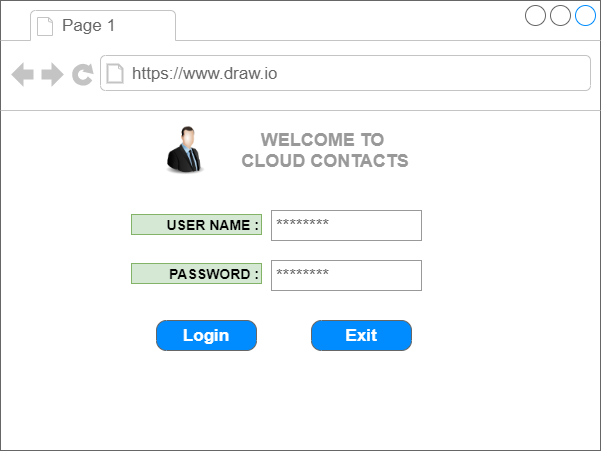

The diagram above was exported from draw.io. Its source (the exported page's mxGraphModel, read from the mxfile embedded in the PNG):
<mxGraphModel dx="852" dy="494" grid="1" gridSize="10" guides="1" tooltips="1" connect="1" arrows="1" fold="1" page="1" pageScale="1" pageWidth="850" pageHeight="1100" math="0" shadow="0">
  <root>
    <mxCell id="0" />
    <mxCell id="1" parent="0" />
    <mxCell id="boS-YI2KJ_1-BiN0MBio-1" value="" style="strokeWidth=1;shadow=0;dashed=0;align=center;html=1;shape=mxgraph.mockup.containers.browserWindow;rSize=0;strokeColor=#666666;strokeColor2=#008cff;strokeColor3=#c4c4c4;mainText=,;recursiveResize=0;" parent="1" vertex="1">
      <mxGeometry x="150" y="10" width="600" height="450" as="geometry" />
    </mxCell>
    <mxCell id="boS-YI2KJ_1-BiN0MBio-2" value="Page 1" style="strokeWidth=1;shadow=0;dashed=0;align=center;html=1;shape=mxgraph.mockup.containers.anchor;fontSize=17;fontColor=#666666;align=left;" parent="boS-YI2KJ_1-BiN0MBio-1" vertex="1">
      <mxGeometry x="60" y="12" width="110" height="26" as="geometry" />
    </mxCell>
    <mxCell id="boS-YI2KJ_1-BiN0MBio-3" value="https://www.draw.io" style="strokeWidth=1;shadow=0;dashed=0;align=center;html=1;shape=mxgraph.mockup.containers.anchor;rSize=0;fontSize=17;fontColor=#666666;align=left;" parent="boS-YI2KJ_1-BiN0MBio-1" vertex="1">
      <mxGeometry x="130" y="60" width="250" height="26" as="geometry" />
    </mxCell>
    <mxCell id="Y2NuzA9TcsgeZcLPUpdx-1" value="Login" style="strokeWidth=1;shadow=0;dashed=0;align=center;html=1;shape=mxgraph.mockup.buttons.button;strokeColor=#666666;fontColor=#ffffff;mainText=;buttonStyle=round;fontSize=17;fontStyle=1;fillColor=#008cff;whiteSpace=wrap;" parent="boS-YI2KJ_1-BiN0MBio-1" vertex="1">
      <mxGeometry x="156" y="320" width="100" height="30" as="geometry" />
    </mxCell>
    <mxCell id="Y2NuzA9TcsgeZcLPUpdx-2" value="Exit" style="strokeWidth=1;shadow=0;dashed=0;align=center;html=1;shape=mxgraph.mockup.buttons.button;strokeColor=#666666;fontColor=#ffffff;mainText=;buttonStyle=round;fontSize=17;fontStyle=1;fillColor=#008cff;whiteSpace=wrap;" parent="boS-YI2KJ_1-BiN0MBio-1" vertex="1">
      <mxGeometry x="311" y="320" width="100" height="30" as="geometry" />
    </mxCell>
    <mxCell id="Y2NuzA9TcsgeZcLPUpdx-3" value="" style="image;html=1;image=img/lib/clip_art/people/Suit_Man_128x128.png" parent="boS-YI2KJ_1-BiN0MBio-1" vertex="1">
      <mxGeometry x="160" y="120" width="50" height="60" as="geometry" />
    </mxCell>
    <mxCell id="Y2NuzA9TcsgeZcLPUpdx-4" value="********" style="strokeWidth=1;shadow=0;dashed=0;align=center;html=1;shape=mxgraph.mockup.forms.pwField;strokeColor=#999999;mainText=;align=left;fontColor=#666666;fontSize=17;spacingLeft=3;" parent="boS-YI2KJ_1-BiN0MBio-1" vertex="1">
      <mxGeometry x="271" y="260" width="150" height="30" as="geometry" />
    </mxCell>
    <mxCell id="Y2NuzA9TcsgeZcLPUpdx-5" value="********" style="strokeWidth=1;shadow=0;dashed=0;align=center;html=1;shape=mxgraph.mockup.forms.pwField;strokeColor=#999999;mainText=;align=left;fontColor=#666666;fontSize=17;spacingLeft=3;" parent="boS-YI2KJ_1-BiN0MBio-1" vertex="1">
      <mxGeometry x="271" y="210" width="150" height="30" as="geometry" />
    </mxCell>
    <mxCell id="Y2NuzA9TcsgeZcLPUpdx-19" value="USER NAME :" style="text;html=1;strokeColor=#82b366;fillColor=#d5e8d4;align=right;verticalAlign=middle;whiteSpace=wrap;rounded=0;fontStyle=1;fontSize=14;" parent="boS-YI2KJ_1-BiN0MBio-1" vertex="1">
      <mxGeometry x="131" y="214" width="130" height="20" as="geometry" />
    </mxCell>
    <mxCell id="Y2NuzA9TcsgeZcLPUpdx-20" value="PASSWORD :" style="text;html=1;strokeColor=#82b366;fillColor=#d5e8d4;align=right;verticalAlign=middle;whiteSpace=wrap;rounded=0;fontStyle=1;fontSize=14;" parent="boS-YI2KJ_1-BiN0MBio-1" vertex="1">
      <mxGeometry x="131" y="263" width="130" height="20" as="geometry" />
    </mxCell>
    <mxCell id="Y2NuzA9TcsgeZcLPUpdx-22" value="WELCOME TO &lt;br style=&quot;font-size: 18px;&quot;&gt;CLOUD CONTACTS" style="text;html=1;align=center;verticalAlign=middle;whiteSpace=wrap;rounded=0;fontSize=18;fontStyle=1;fontColor=#999999;" parent="boS-YI2KJ_1-BiN0MBio-1" vertex="1">
      <mxGeometry x="240" y="115" width="170" height="70" as="geometry" />
    </mxCell>
  </root>
</mxGraphModel>